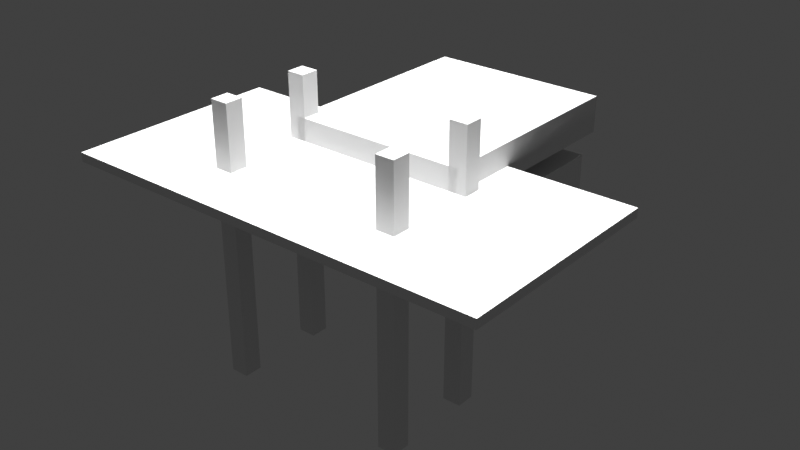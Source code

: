 # Source: office_scene.blend  (saved by Blender 3.0.42; exported with 4.5.12 LTS)
import bpy
from mathutils import Matrix  # noqa: F401  (used for matrix-valued properties, if any)

bpy.ops.wm.read_factory_settings(use_empty=True)
scene = bpy.context.scene
scene.name = 'Scene'

# ---- collections
col_collection = bpy.data.collections.new('Collection'); scene.collection.children.link(col_collection)

# ---- world
world_world = bpy.data.worlds.new('World'); scene.world = world_world
world_world.use_nodes = True; world_world.node_tree.nodes.clear()
_N = world_world.node_tree.nodes; _L = world_world.node_tree.links
n0 = _N.new('ShaderNodeOutputWorld'); n0.name = 'World Output'; n0.location = (300, 300)
n1 = _N.new('ShaderNodeBackground'); n1.name = 'Background'; n1.location = (10, 300)
n1.inputs[0].default_value = (0.05088, 0.05088, 0.05088, 1.0)
_L.new(n1.outputs[0], n0.inputs[0])
n0.is_active_output = True
world_world.color = (0.05088, 0.05088, 0.05088)
world_world.use_sun_shadow = False
world_world.sun_shadow_jitter_overblur = 0.0

# ---- cameras
cam_camera_001 = bpy.data.cameras.new('Camera.001')

# ---- lights
light_sun = bpy.data.lights.new('Sun', 'SUN')
light_sun.transmission_factor = 0.0
light_sun.energy = 5.0
light_sun.shadow_soft_size = 0.125
light_area = bpy.data.lights.new('Area', 'AREA')
light_area.transmission_factor = 0.0
light_area.energy = 78.54
light_area.shadow_soft_size = 1.0
light_area.shadow_maximum_resolution = 0.006
light_area.use_absolute_resolution = True
light_area.size = 1.0
light_area.size_y = 1.0

# ---- meshes
me_cube_001 = bpy.data.meshes.new('Cube.001')
me_cube_001.from_pydata([(-1.0, -1.0, -1.0), (-1.0, -1.0, 1.0), (-1.0, 1.0, -1.0), (-1.0, 1.0, 1.0), (1.0, -1.0, -1.0), (1.0, -1.0, 1.0), (1.0, 1.0, -1.0), (1.0, 1.0, 1.0)], [], [(0, 1, 3, 2), (2, 3, 7, 6), (6, 7, 5, 4), (4, 5, 1, 0), (2, 6, 4, 0), (7, 3, 1, 5)])
_uv = me_cube_001.uv_layers.new(name='UVMap')
_uv.uv.foreach_set('vector', [0.375, 0.0, 0.625, 0.0, 0.625, 0.25, 0.375, 0.25, 0.375, 0.25, 0.625, 0.25, 0.625, 0.5, 0.375, 0.5, 0.375, 0.5, 0.625, 0.5, 0.625, 0.75, 0.375, 0.75, 0.375, 0.75, 0.625, 0.75, 0.625, 1.0, 0.375, 1.0, 0.125, 0.5, 0.375, 0.5, 0.375, 0.75, 0.125, 0.75, 0.625, 0.5, 0.875, 0.5, 0.875, 0.75, 0.625, 0.75])
me_cube_001.use_remesh_fix_poles = True
me_cube_001.use_remesh_preserve_attributes = False
me_cube_001.update()
me_cube_002 = bpy.data.meshes.new('Cube.002')
me_cube_002.from_pydata([(-1.0, -1.0, -1.0), (-1.0, -1.0, 1.0), (-1.0, 1.0, -1.0), (-1.0, 1.0, 1.0), (1.0, -1.0, -1.0), (1.0, -1.0, 1.0), (1.0, 1.0, -1.0), (1.0, 1.0, 1.0)], [], [(0, 1, 3, 2), (2, 3, 7, 6), (6, 7, 5, 4), (4, 5, 1, 0), (2, 6, 4, 0), (7, 3, 1, 5)])
_uv = me_cube_002.uv_layers.new(name='UVMap')
_uv.uv.foreach_set('vector', [0.375, 0.0, 0.625, 0.0, 0.625, 0.25, 0.375, 0.25, 0.375, 0.25, 0.625, 0.25, 0.625, 0.5, 0.375, 0.5, 0.375, 0.5, 0.625, 0.5, 0.625, 0.75, 0.375, 0.75, 0.375, 0.75, 0.625, 0.75, 0.625, 1.0, 0.375, 1.0, 0.125, 0.5, 0.375, 0.5, 0.375, 0.75, 0.125, 0.75, 0.625, 0.5, 0.875, 0.5, 0.875, 0.75, 0.625, 0.75])
me_cube_002.use_remesh_fix_poles = True
me_cube_002.use_remesh_preserve_attributes = False
me_cube_002.update()
me_cube_003 = bpy.data.meshes.new('Cube.003')
me_cube_003.from_pydata([(-1.0, -1.0, -1.0), (-1.0, -1.0, 1.0), (-1.0, 1.0, -1.0), (-1.0, 1.0, 1.0), (1.0, -1.0, -1.0), (1.0, -1.0, 1.0), (1.0, 1.0, -1.0), (1.0, 1.0, 1.0)], [], [(0, 1, 3, 2), (2, 3, 7, 6), (6, 7, 5, 4), (4, 5, 1, 0), (2, 6, 4, 0), (7, 3, 1, 5)])
_uv = me_cube_003.uv_layers.new(name='UVMap')
_uv.uv.foreach_set('vector', [0.375, 0.0, 0.625, 0.0, 0.625, 0.25, 0.375, 0.25, 0.375, 0.25, 0.625, 0.25, 0.625, 0.5, 0.375, 0.5, 0.375, 0.5, 0.625, 0.5, 0.625, 0.75, 0.375, 0.75, 0.375, 0.75, 0.625, 0.75, 0.625, 1.0, 0.375, 1.0, 0.125, 0.5, 0.375, 0.5, 0.375, 0.75, 0.125, 0.75, 0.625, 0.5, 0.875, 0.5, 0.875, 0.75, 0.625, 0.75])
me_cube_003.use_remesh_fix_poles = True
me_cube_003.use_remesh_preserve_attributes = False
me_cube_003.update()
me_cube_004 = bpy.data.meshes.new('Cube.004')
me_cube_004.from_pydata([(-1.0, -1.0, -1.0), (-1.0, -1.0, 1.0), (-1.0, 1.0, -1.0), (-1.0, 1.0, 1.0), (1.0, -1.0, -1.0), (1.0, -1.0, 1.0), (1.0, 1.0, -1.0), (1.0, 1.0, 1.0)], [], [(0, 1, 3, 2), (2, 3, 7, 6), (6, 7, 5, 4), (4, 5, 1, 0), (2, 6, 4, 0), (7, 3, 1, 5)])
_uv = me_cube_004.uv_layers.new(name='UVMap')
_uv.uv.foreach_set('vector', [0.375, 0.0, 0.625, 0.0, 0.625, 0.25, 0.375, 0.25, 0.375, 0.25, 0.625, 0.25, 0.625, 0.5, 0.375, 0.5, 0.375, 0.5, 0.625, 0.5, 0.625, 0.75, 0.375, 0.75, 0.375, 0.75, 0.625, 0.75, 0.625, 1.0, 0.375, 1.0, 0.125, 0.5, 0.375, 0.5, 0.375, 0.75, 0.125, 0.75, 0.625, 0.5, 0.875, 0.5, 0.875, 0.75, 0.625, 0.75])
me_cube_004.use_remesh_fix_poles = True
me_cube_004.use_remesh_preserve_attributes = False
me_cube_004.update()
me_cube_005 = bpy.data.meshes.new('Cube.005')
me_cube_005.from_pydata([(-1.0, -1.0, -1.0), (-1.0, -1.0, 1.0), (-1.0, 1.0, -1.0), (-1.0, 1.0, 1.0), (1.0, -1.0, -1.0), (1.0, -1.0, 1.0), (1.0, 1.0, -1.0), (1.0, 1.0, 1.0)], [], [(0, 1, 3, 2), (2, 3, 7, 6), (6, 7, 5, 4), (4, 5, 1, 0), (2, 6, 4, 0), (7, 3, 1, 5)])
_uv = me_cube_005.uv_layers.new(name='UVMap')
_uv.uv.foreach_set('vector', [0.375, 0.0, 0.625, 0.0, 0.625, 0.25, 0.375, 0.25, 0.375, 0.25, 0.625, 0.25, 0.625, 0.5, 0.375, 0.5, 0.375, 0.5, 0.625, 0.5, 0.625, 0.75, 0.375, 0.75, 0.375, 0.75, 0.625, 0.75, 0.625, 1.0, 0.375, 1.0, 0.125, 0.5, 0.375, 0.5, 0.375, 0.75, 0.125, 0.75, 0.625, 0.5, 0.875, 0.5, 0.875, 0.75, 0.625, 0.75])
me_cube_005.use_remesh_fix_poles = True
me_cube_005.use_remesh_preserve_attributes = False
me_cube_005.update()
me_cube_006 = bpy.data.meshes.new('Cube.006')
me_cube_006.from_pydata([(-1.0, -1.0, -1.0), (-1.0, -1.0, 1.0), (-1.0, 1.0, -1.0), (-1.0, 1.0, 1.0), (1.0, -1.0, -1.0), (1.0, -1.0, 1.0), (1.0, 1.0, -1.0), (1.0, 1.0, 1.0)], [], [(0, 1, 3, 2), (2, 3, 7, 6), (6, 7, 5, 4), (4, 5, 1, 0), (2, 6, 4, 0), (7, 3, 1, 5)])
_uv = me_cube_006.uv_layers.new(name='UVMap')
_uv.uv.foreach_set('vector', [0.375, 0.0, 0.625, 0.0, 0.625, 0.25, 0.375, 0.25, 0.375, 0.25, 0.625, 0.25, 0.625, 0.5, 0.375, 0.5, 0.375, 0.5, 0.625, 0.5, 0.625, 0.75, 0.375, 0.75, 0.375, 0.75, 0.625, 0.75, 0.625, 1.0, 0.375, 1.0, 0.125, 0.5, 0.375, 0.5, 0.375, 0.75, 0.125, 0.75, 0.625, 0.5, 0.875, 0.5, 0.875, 0.75, 0.625, 0.75])
me_cube_006.use_remesh_fix_poles = True
me_cube_006.use_remesh_preserve_attributes = False
me_cube_006.update()
me_cube_007 = bpy.data.meshes.new('Cube.007')
me_cube_007.from_pydata([(-1.0, -1.0, -1.0), (-1.0, -1.0, 1.0), (-1.0, 1.0, -1.0), (-1.0, 1.0, 1.0), (1.0, -1.0, -1.0), (1.0, -1.0, 1.0), (1.0, 1.0, -1.0), (1.0, 1.0, 1.0)], [], [(0, 1, 3, 2), (2, 3, 7, 6), (6, 7, 5, 4), (4, 5, 1, 0), (2, 6, 4, 0), (7, 3, 1, 5)])
_uv = me_cube_007.uv_layers.new(name='UVMap')
_uv.uv.foreach_set('vector', [0.375, 0.0, 0.625, 0.0, 0.625, 0.25, 0.375, 0.25, 0.375, 0.25, 0.625, 0.25, 0.625, 0.5, 0.375, 0.5, 0.375, 0.5, 0.625, 0.5, 0.625, 0.75, 0.375, 0.75, 0.375, 0.75, 0.625, 0.75, 0.625, 1.0, 0.375, 1.0, 0.125, 0.5, 0.375, 0.5, 0.375, 0.75, 0.125, 0.75, 0.625, 0.5, 0.875, 0.5, 0.875, 0.75, 0.625, 0.75])
me_cube_007.use_remesh_fix_poles = True
me_cube_007.use_remesh_preserve_attributes = False
me_cube_007.update()

# ---- objects
ob_desk_top = bpy.data.objects.new('Desk_Top', me_cube_001)
ob_desk_leg_1 = bpy.data.objects.new('Desk_Leg_1', me_cube_002)
ob_desk_leg_2 = bpy.data.objects.new('Desk_Leg_2', me_cube_003)
ob_desk_leg_3 = bpy.data.objects.new('Desk_Leg_3', me_cube_004)
ob_desk_leg_4 = bpy.data.objects.new('Desk_Leg_4', me_cube_005)
ob_chair_seat = bpy.data.objects.new('Chair_Seat', me_cube_006)
ob_chair_back = bpy.data.objects.new('Chair_Back', me_cube_007)
ob_main_light = bpy.data.objects.new('Main_Light', light_sun)
ob_ambient_light = bpy.data.objects.new('Ambient_Light', light_area)
ob_main_camera = bpy.data.objects.new('Main_Camera', cam_camera_001)

# ---- transforms, parenting, visibility, modifiers, constraints
ob_desk_top.location = (0.0, 0.0, 0.75)
ob_desk_top.scale = (1.2, 0.6, 0.025)
ob_desk_leg_1.location = (-0.5, -0.25, 0.375)
ob_desk_leg_1.scale = (0.05, 0.05, 0.75)
ob_desk_leg_2.location = (-0.5, 0.25, 0.375)
ob_desk_leg_2.scale = (0.05, 0.05, 0.75)
ob_desk_leg_3.location = (0.5, -0.25, 0.375)
ob_desk_leg_3.scale = (0.05, 0.05, 0.75)
ob_desk_leg_4.location = (0.5, 0.25, 0.375)
ob_desk_leg_4.scale = (0.05, 0.05, 0.75)
ob_chair_seat.location = (0.0, 0.8, 0.5)
ob_chair_seat.scale = (0.5, 0.5, 0.1)
ob_chair_back.location = (0.0, 0.8, 0.8)
ob_chair_back.scale = (0.5, 0.6, 0.1)
ob_main_light.location = (5.0, 5.0, 10.0)
ob_ambient_light.location = (0.0, 0.0, 5.0)
ob_main_camera.location = (3.0, -3.0, 2.0)
ob_main_camera.rotation_euler = (1.047, 0.0, 0.7854)

# ---- collection membership
col_collection.objects.link(ob_desk_top)
col_collection.objects.link(ob_desk_leg_1)
col_collection.objects.link(ob_desk_leg_2)
col_collection.objects.link(ob_desk_leg_3)
col_collection.objects.link(ob_desk_leg_4)
col_collection.objects.link(ob_chair_seat)
col_collection.objects.link(ob_chair_back)
col_collection.objects.link(ob_main_light)
col_collection.objects.link(ob_ambient_light)
col_collection.objects.link(ob_main_camera)

# ---- scene / render settings (as saved in the file)
scene.frame_start = 1; scene.frame_end = 250; scene.frame_set(1)
scene.render.engine = 'BLENDER_EEVEE_NEXT'
scene.cycles.sampling_pattern = 'TABULATED_SOBOL'
scene.cycles.use_light_tree = False
scene.view_settings.view_transform = 'Standard'
bpy.context.view_layer.update()

# ---- added for rendering (the .blend has no active camera): camera
cam_auto = bpy.data.cameras.new('AutoCamera')
cam_auto.lens = 50.0
cam_auto.sensor_width = 36.0
cam_auto.clip_end = 1000.0
ob_auto_camera = bpy.data.objects.new('AutoCamera', cam_auto)
scene.collection.objects.link(ob_auto_camera)
ob_auto_camera.location = (3.20641, -3.44769, 2.94013)
ob_auto_camera.rotation_euler = (1.09748, -7.21219e-08, 0.694738)
scene.camera = ob_auto_camera
bpy.context.view_layer.update()
